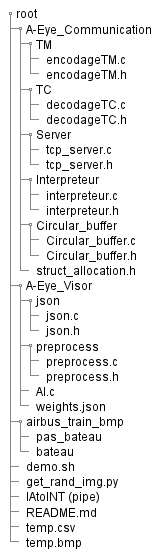

The diagram above was rendered by PlantUML. Its source (embedded in the PNG):
@startsalt arbo_zybo

{
    {T
        +root
            ++A-Eye_Communication
                +++TM
                    ++++encodageTM.c
                    ++++encodageTM.h
                +++TC
                    ++++decodageTC.c
                    ++++decodageTC.h
                +++Server 
                    ++++tcp_server.c
                    ++++tcp_server.h
                +++Interpreteur
                    ++++interpreteur.c
                    ++++interpreteur.h
                +++Circular_buffer
                    ++++Circular_buffer.c
                    ++++Circular_buffer.h
                +++struct_allocation.h

            ++A-Eye_Visor
                +++json
                    ++++json.c
                    ++++json.h
                +++preprocess
                    ++++preprocess.c
                    ++++preprocess.h
                +++AI.c
                +++weights.json
            ++airbus_train_bmp
                +++pas_bateau
                +++bateau
            ++demo.sh
            ++get_rand_img.py
            ++IAtoINT (pipe)
            ++README.md
            ++temp.csv
            ++temp.bmp
    }
}

@endsalt